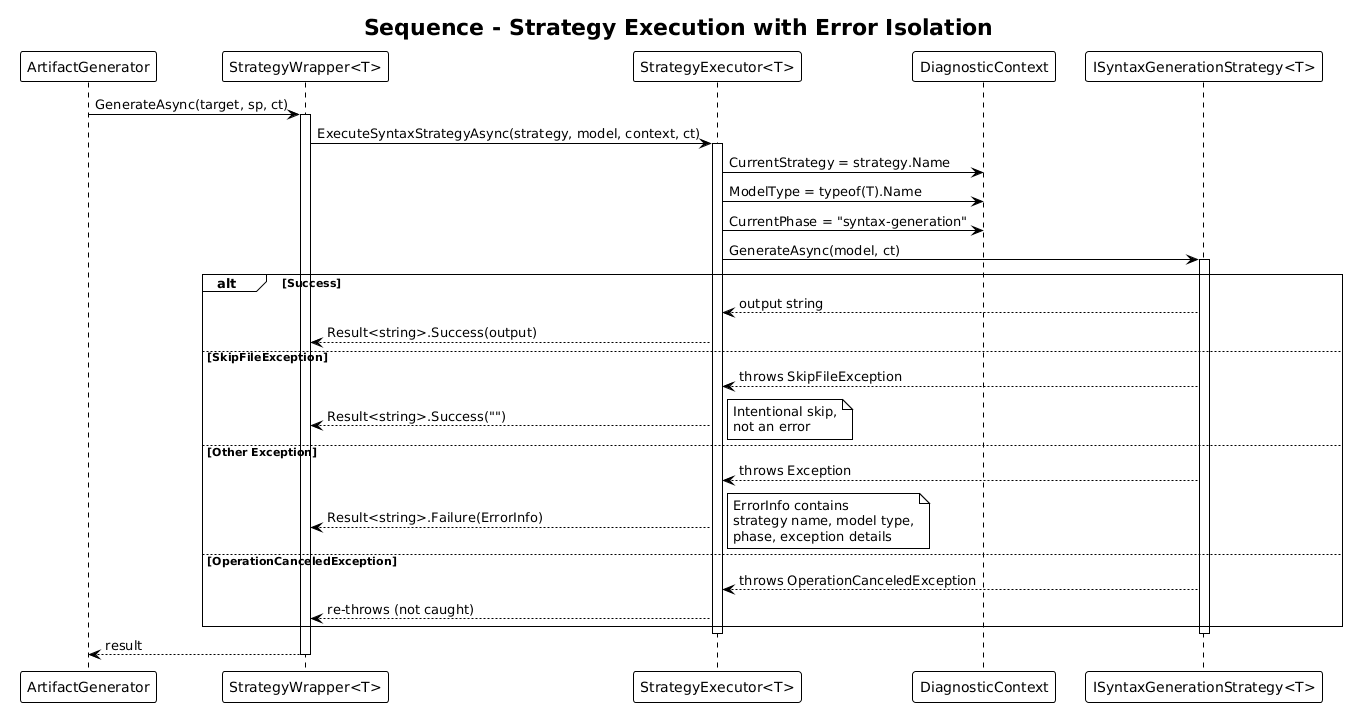

The diagram above was rendered by PlantUML. Its source (embedded in the PNG):
@startuml
!theme plain

title Sequence - Strategy Execution with Error Isolation

participant "ArtifactGenerator" as AG
participant "StrategyWrapper<T>" as SW
participant "StrategyExecutor<T>" as SE
participant "DiagnosticContext" as DC
participant "ISyntaxGenerationStrategy<T>" as Strategy

AG -> SW : GenerateAsync(target, sp, ct)
activate SW

SW -> SE : ExecuteSyntaxStrategyAsync(strategy, model, context, ct)
activate SE

SE -> DC : CurrentStrategy = strategy.Name
SE -> DC : ModelType = typeof(T).Name
SE -> DC : CurrentPhase = "syntax-generation"

SE -> Strategy : GenerateAsync(model, ct)
activate Strategy

alt Success
    Strategy --> SE : output string
    SE --> SW : Result<string>.Success(output)
else SkipFileException
    Strategy --> SE : throws SkipFileException
    SE --> SW : Result<string>.Success("")
    note right: Intentional skip,\nnot an error
else Other Exception
    Strategy --> SE : throws Exception
    SE --> SW : Result<string>.Failure(ErrorInfo)
    note right: ErrorInfo contains\nstrategy name, model type,\nphase, exception details
else OperationCanceledException
    Strategy --> SE : throws OperationCanceledException
    SE --> SW : re-throws (not caught)
end

deactivate Strategy
deactivate SE

SW --> AG : result
deactivate SW
@enduml